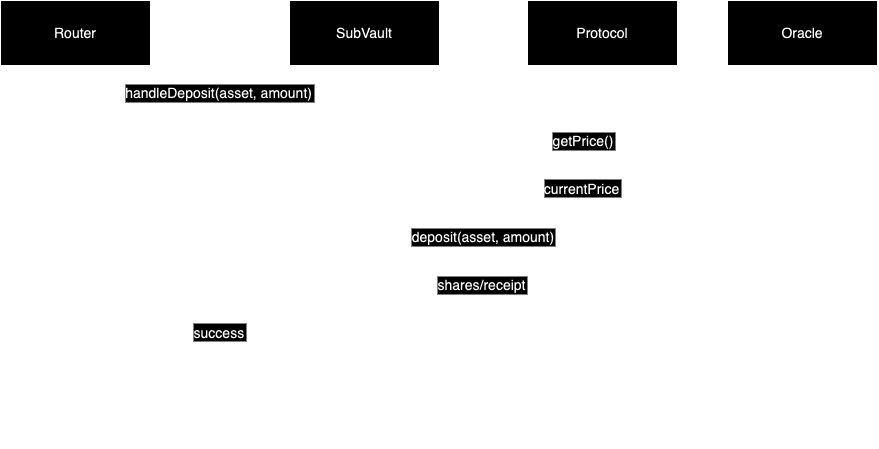

The diagram above was exported from draw.io. Its source (the exported page's mxGraphModel, read from the mxfile embedded in the PNG):
<mxGraphModel dx="1514" dy="1012" grid="1" gridSize="10" guides="1" tooltips="1" connect="1" arrows="1" fold="1" page="1" pageScale="1" pageWidth="850" pageHeight="1100" math="0" shadow="0">
  <root>
    <mxCell id="0" />
    <mxCell id="1" parent="0" />
    <mxCell id="iz07hzbAw5v2Wvc8-IIt-150" value="Router" style="shape=umlLifeline;perimeter=lifelinePerimeter;whiteSpace=wrap;container=1;dropTarget=0;collapsible=0;recursiveResize=0;outlineConnect=0;portConstraint=eastwest;newEdgeStyle={&quot;edgeStyle&quot;:&quot;elbowEdgeStyle&quot;,&quot;elbow&quot;:&quot;vertical&quot;,&quot;curved&quot;:0,&quot;rounded&quot;:0};size=65;fontSize=14;" vertex="1" parent="1">
      <mxGeometry x="20" y="20" width="150" height="448" as="geometry" />
    </mxCell>
    <mxCell id="iz07hzbAw5v2Wvc8-IIt-151" value="SubVault" style="shape=umlLifeline;perimeter=lifelinePerimeter;whiteSpace=wrap;container=1;dropTarget=0;collapsible=0;recursiveResize=0;outlineConnect=0;portConstraint=eastwest;newEdgeStyle={&quot;edgeStyle&quot;:&quot;elbowEdgeStyle&quot;,&quot;elbow&quot;:&quot;vertical&quot;,&quot;curved&quot;:0,&quot;rounded&quot;:0};size=65;fontSize=14;" vertex="1" parent="1">
      <mxGeometry x="309" y="20" width="150" height="448" as="geometry" />
    </mxCell>
    <mxCell id="iz07hzbAw5v2Wvc8-IIt-152" value="Protocol" style="shape=umlLifeline;perimeter=lifelinePerimeter;whiteSpace=wrap;container=1;dropTarget=0;collapsible=0;recursiveResize=0;outlineConnect=0;portConstraint=eastwest;newEdgeStyle={&quot;edgeStyle&quot;:&quot;elbowEdgeStyle&quot;,&quot;elbow&quot;:&quot;vertical&quot;,&quot;curved&quot;:0,&quot;rounded&quot;:0};size=65;fontSize=14;" vertex="1" parent="1">
      <mxGeometry x="547" y="20" width="150" height="448" as="geometry" />
    </mxCell>
    <mxCell id="iz07hzbAw5v2Wvc8-IIt-153" value="Oracle" style="shape=umlLifeline;perimeter=lifelinePerimeter;whiteSpace=wrap;container=1;dropTarget=0;collapsible=0;recursiveResize=0;outlineConnect=0;portConstraint=eastwest;newEdgeStyle={&quot;edgeStyle&quot;:&quot;elbowEdgeStyle&quot;,&quot;elbow&quot;:&quot;vertical&quot;,&quot;curved&quot;:0,&quot;rounded&quot;:0};size=65;fontSize=14;" vertex="1" parent="1">
      <mxGeometry x="747" y="20" width="150" height="448" as="geometry" />
    </mxCell>
    <mxCell id="iz07hzbAw5v2Wvc8-IIt-154" value="handleDeposit(asset, amount)" style="verticalAlign=bottom;edgeStyle=elbowEdgeStyle;elbow=vertical;curved=0;rounded=0;endArrow=block;fontSize=14;" edge="1" parent="1" source="iz07hzbAw5v2Wvc8-IIt-150" target="iz07hzbAw5v2Wvc8-IIt-151">
      <mxGeometry relative="1" as="geometry">
        <Array as="points">
          <mxPoint x="248" y="123" />
        </Array>
      </mxGeometry>
    </mxCell>
    <mxCell id="iz07hzbAw5v2Wvc8-IIt-155" value="getPrice()" style="verticalAlign=bottom;edgeStyle=elbowEdgeStyle;elbow=vertical;curved=0;rounded=0;endArrow=block;fontSize=14;" edge="1" parent="1" source="iz07hzbAw5v2Wvc8-IIt-151" target="iz07hzbAw5v2Wvc8-IIt-153">
      <mxGeometry relative="1" as="geometry">
        <Array as="points">
          <mxPoint x="612" y="171" />
        </Array>
      </mxGeometry>
    </mxCell>
    <mxCell id="iz07hzbAw5v2Wvc8-IIt-156" value="currentPrice" style="verticalAlign=bottom;edgeStyle=elbowEdgeStyle;elbow=vertical;curved=0;rounded=0;dashed=1;dashPattern=2 3;endArrow=block;fontSize=14;" edge="1" parent="1" source="iz07hzbAw5v2Wvc8-IIt-153" target="iz07hzbAw5v2Wvc8-IIt-151">
      <mxGeometry relative="1" as="geometry">
        <Array as="points">
          <mxPoint x="615" y="219" />
        </Array>
      </mxGeometry>
    </mxCell>
    <mxCell id="iz07hzbAw5v2Wvc8-IIt-157" value="deposit(asset, amount)" style="verticalAlign=bottom;edgeStyle=elbowEdgeStyle;elbow=vertical;curved=0;rounded=0;endArrow=block;fontSize=14;" edge="1" parent="1" source="iz07hzbAw5v2Wvc8-IIt-151" target="iz07hzbAw5v2Wvc8-IIt-152">
      <mxGeometry relative="1" as="geometry">
        <Array as="points">
          <mxPoint x="512" y="267" />
        </Array>
      </mxGeometry>
    </mxCell>
    <mxCell id="iz07hzbAw5v2Wvc8-IIt-158" value="shares/receipt" style="verticalAlign=bottom;edgeStyle=elbowEdgeStyle;elbow=vertical;curved=0;rounded=0;dashed=1;dashPattern=2 3;endArrow=block;fontSize=14;" edge="1" parent="1" source="iz07hzbAw5v2Wvc8-IIt-152" target="iz07hzbAw5v2Wvc8-IIt-151">
      <mxGeometry relative="1" as="geometry">
        <Array as="points">
          <mxPoint x="515" y="315" />
        </Array>
      </mxGeometry>
    </mxCell>
    <mxCell id="iz07hzbAw5v2Wvc8-IIt-159" value="success" style="verticalAlign=bottom;edgeStyle=elbowEdgeStyle;elbow=vertical;curved=0;rounded=0;dashed=1;dashPattern=2 3;endArrow=block;fontSize=14;" edge="1" parent="1" source="iz07hzbAw5v2Wvc8-IIt-151" target="iz07hzbAw5v2Wvc8-IIt-150">
      <mxGeometry relative="1" as="geometry">
        <Array as="points">
          <mxPoint x="251" y="363" />
        </Array>
      </mxGeometry>
    </mxCell>
  </root>
</mxGraphModel>